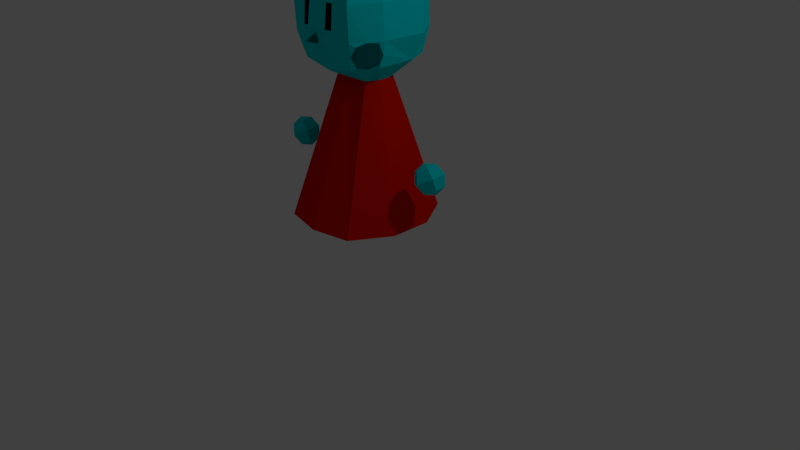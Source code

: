 # Source: BlueJoe.blend  (saved by Blender 2.79.0; exported with 4.5.12 LTS)
import bpy
from mathutils import Matrix  # noqa: F401  (used for matrix-valued properties, if any)

bpy.ops.wm.read_factory_settings(use_empty=True)
scene = bpy.context.scene
scene.name = 'Scene'

# ---- collections
col_collection_1 = bpy.data.collections.new('Collection 1'); scene.collection.children.link(col_collection_1)

# ---- materials (node trees are filled in below, after node groups)
mat_skinblue = bpy.data.materials.new('SkinBlue')
mat_skinblue.alpha_threshold = 0.0
mat_skinblue.use_transparent_shadow = False
mat_skinblue.diffuse_color = (0.0, 0.7529, 0.7991, 1.0)
mat_skinblue.roughness = 0.5
mat_skingreen = bpy.data.materials.new('SkinGreen')
mat_skingreen.alpha_threshold = 0.0
mat_skingreen.use_transparent_shadow = False
mat_skingreen.diffuse_color = (0.2837, 0.8, 0.0, 1.0)
mat_skingreen.roughness = 0.5
mat_eyes = bpy.data.materials.new('Eyes')
mat_eyes.alpha_threshold = 0.0
mat_eyes.use_transparent_shadow = False
mat_eyes.diffuse_color = (0.01109, 0.002375, 3.315e-08, 1.0)
mat_eyes.roughness = 0.5
mat_darkskingreen = bpy.data.materials.new('DarkSkinGreen')
mat_darkskingreen.alpha_threshold = 0.0
mat_darkskingreen.use_transparent_shadow = False
mat_darkskingreen.diffuse_color = (0.01388, 0.5815, 0.0, 1.0)
mat_darkskingreen.roughness = 0.5
mat_clothesblue = bpy.data.materials.new('ClothesBlue')
mat_clothesblue.alpha_threshold = 0.0
mat_clothesblue.use_transparent_shadow = False
mat_clothesblue.diffuse_color = (0.0, 0.3565, 0.8, 1.0)
mat_clothesblue.roughness = 0.5
mat_clothesred = bpy.data.materials.new('ClothesRed')
mat_clothesred.alpha_threshold = 0.0
mat_clothesred.use_transparent_shadow = False
mat_clothesred.diffuse_color = (0.8, 0.006637, 0.0, 1.0)
mat_clothesred.roughness = 0.5
mat_skinorange = bpy.data.materials.new('SkinOrange')
mat_skinorange.alpha_threshold = 0.0
mat_skinorange.use_transparent_shadow = False
mat_skinorange.diffuse_color = (0.7991, 0.2122, 0.06663, 1.0)
mat_skinorange.roughness = 0.5
mat_darkskinorange = bpy.data.materials.new('DarkSkinOrange')
mat_darkskinorange.alpha_threshold = 0.0
mat_darkskinorange.use_transparent_shadow = False
mat_darkskinorange.diffuse_color = (0.2668, 0.07533, 0.02576, 1.0)
mat_darkskinorange.roughness = 0.5
mat_darkskinblue = bpy.data.materials.new('DarkSkinBlue')
mat_darkskinblue.alpha_threshold = 0.0
mat_darkskinblue.use_transparent_shadow = False
mat_darkskinblue.diffuse_color = (0.0, 0.1744, 0.1845, 1.0)
mat_darkskinblue.roughness = 0.5

# ---- material node trees

# ---- world
world_world = bpy.data.worlds.new('World'); scene.world = world_world
world_world.color = (0.05088, 0.05088, 0.05088)
world_world.use_sun_shadow = False
world_world.sun_shadow_jitter_overblur = 0.0
world_world.cycles.sampling_method = 'MANUAL'

# ---- cameras
cam_camera = bpy.data.cameras.new('Camera')
cam_camera.clip_end = 100.0
cam_camera.lens = 35.0
cam_camera.sensor_width = 32.0
cam_camera.sensor_height = 18.0
cam_camera.ortho_scale = 7.314
cam_camera.dof.focus_distance = 0.0
cam_camera.dof.aperture_fstop = 128.0

# ---- lights
light_lamp = bpy.data.lights.new('Lamp', 'POINT')
light_lamp.transmission_factor = 0.0
light_lamp.cutoff_distance = 30.0
light_lamp.energy = 100.0
light_lamp.shadow_buffer_clip_start = 1.001
light_lamp.shadow_soft_size = 0.1
light_lamp.shadow_maximum_resolution = 0.006
light_lamp.use_absolute_resolution = True

# ---- meshes
me_sphere_001 = bpy.data.meshes.new('Sphere.001')
me_sphere_001.from_pydata([(0.0, 0.7071, 0.7071), (0.0, 1.0, -4.371e-08), (0.0, 0.7071, -0.7071), (0.0, -8.742e-08, -1.0), (0.6124, 0.3536, 0.7071), (0.866, 0.5, -4.371e-08), (0.6124, 0.3536, -0.7071), (0.6124, -0.3536, 0.7071), (0.866, -0.5, -4.371e-08), (0.6124, -0.3536, -0.7071), (-1.421e-14, -1.748e-07, 1.0), (-1.031e-07, -0.7071, 0.7071), (-1.627e-07, -1.0, -4.371e-08), (-1.031e-07, -0.7071, -0.7071), (-0.6124, -0.3536, 0.7071), (-0.866, -0.5, -4.371e-08), (-0.6124, -0.3536, -0.7071), (-0.6124, 0.3536, 0.7071), (-0.866, 0.5, -4.371e-08), (-0.6124, 0.3536, -0.7071)], [], [(3, 2, 6), (1, 0, 4, 5), (2, 1, 5, 6), (0, 10, 4), (3, 6, 9), (5, 4, 7, 8), (6, 5, 8, 9), (4, 10, 7), (3, 9, 13), (8, 7, 11, 12), (9, 8, 12, 13), (7, 10, 11), (3, 13, 16), (12, 11, 14, 15), (13, 12, 15, 16), (11, 10, 14), (14, 10, 17), (3, 16, 19), (15, 14, 17, 18), (16, 15, 18, 19), (19, 18, 1, 2), (17, 10, 0), (3, 19, 2), (18, 17, 0, 1)])
me_sphere_001.materials.append(mat_skinblue)
me_sphere_001.use_remesh_preserve_volume = False
me_sphere_001.use_remesh_preserve_attributes = False
me_sphere_001.use_mirror_vertex_groups = False
me_sphere_001.update()
me_sphere = bpy.data.meshes.new('Sphere')
me_sphere.from_pydata([(0.0, 0.7071, 0.7071), (0.0, 1.0, -4.371e-08), (0.0, 0.7071, -0.7071), (0.0, -8.742e-08, -1.0), (0.6124, 0.3536, 0.7071), (0.866, 0.5, -4.371e-08), (0.6124, 0.3536, -0.7071), (0.6124, -0.3536, 0.7071), (0.866, -0.5, -4.371e-08), (0.6124, -0.3536, -0.7071), (-1.421e-14, -1.748e-07, 1.0), (-1.031e-07, -0.7071, 0.7071), (-1.627e-07, -1.0, -4.371e-08), (-1.031e-07, -0.7071, -0.7071), (-0.6124, -0.3536, 0.7071), (-0.866, -0.5, -4.371e-08), (-0.6124, -0.3536, -0.7071), (-0.6124, 0.3536, 0.7071), (-0.866, 0.5, -4.371e-08), (-0.6124, 0.3536, -0.7071)], [], [(3, 2, 6), (1, 0, 4, 5), (2, 1, 5, 6), (0, 10, 4), (3, 6, 9), (5, 4, 7, 8), (6, 5, 8, 9), (4, 10, 7), (3, 9, 13), (8, 7, 11, 12), (9, 8, 12, 13), (7, 10, 11), (3, 13, 16), (12, 11, 14, 15), (13, 12, 15, 16), (11, 10, 14), (14, 10, 17), (3, 16, 19), (15, 14, 17, 18), (16, 15, 18, 19), (19, 18, 1, 2), (17, 10, 0), (3, 19, 2), (18, 17, 0, 1)])
me_sphere.polygons.foreach_set('material_index', [1, 1, 1, 1, 1, 1, 1, 1, 1, 1, 1, 1, 1, 1, 1, 1, 1, 1, 1, 1, 1, 1, 1, 1])
me_sphere.materials.append(mat_skingreen)
me_sphere.materials.append(mat_skinblue)
me_sphere.use_remesh_preserve_volume = False
me_sphere.use_remesh_preserve_attributes = False
me_sphere.use_mirror_vertex_groups = False
me_sphere.update()
me_cylinder = bpy.data.meshes.new('Cylinder')
me_cylinder.from_pydata([(0.5069, 0.7244, -0.3174), (0.2367, 0.2067, 1.42), (0.7916, 0.2469, -0.3174), (0.3105, 0.07845, 1.42), (0.7916, -0.292, -0.3174), (0.3105, -0.06696, 1.42), (0.5069, -0.7752, -0.3174), (0.2434, -0.2216, 1.42), (0.0, -0.8815, -0.3174), (0.0, -0.2366, 1.42), (0.0, 0.8162, -0.3174), (0.0, 0.2318, 1.42), (0.3809, 0.5475, 1.642), (0.5253, 0.2575, 1.642), (0.5319, -0.2428, 1.642), (0.3835, -0.5469, 1.642), (0.0, -0.5387, 1.562), (0.0, 0.5959, 1.642), (0.4519, -0.6263, 1.958), (0.0, -0.8548, 1.948), (0.6442, 0.2933, 1.958), (0.6181, -0.2706, 1.958), (0.0, 0.6713, 1.958), (0.419, 0.6175, 1.952), (0.4535, -0.6484, 2.363), (0.6281, 0.3036, 2.37), (0.0, 0.6537, 2.381), (0.0, -0.6784, 2.358), (0.6071, -0.2703, 2.375), (0.4058, 0.6087, 2.369), (0.2715, 0.4435, 2.718), (0.4459, -0.1864, 2.718), (0.0, -0.4791, 2.718), (0.0, 0.5119, 2.718), (0.4541, 0.2316, 2.718), (0.314, -0.4491, 2.718), (0.2715, 0.4435, 2.718), (0.0, -0.4791, 2.718), (0.0, 0.5119, 2.718), (0.314, -0.4491, 2.718), (0.0, 0.01507, 2.861), (0.481, -0.3771, 1.642), (0.5889, -0.2564, 1.797), (0.5448, -0.4528, 1.958), (0.4254, -0.5871, 1.802), (0.4904, -0.5675, 1.919), (0.4316, -0.5073, 1.665), (0.5576, -0.2814, 1.691), (0.5903, -0.3193, 1.939), (0.0, -0.7157, 2.025), (0.06569, -0.726, 1.954), (0.0, -0.6897, 1.888), (0.2303, -0.6605, 2.359), (0.1431, -0.6661, 2.359), (0.1439, -0.7014, 2.07), (0.2316, -0.6834, 2.071)], [(32, 27)], [(0, 1, 3, 2), (2, 3, 5, 4), (4, 5, 7, 6), (6, 7, 9, 8), (10, 11, 1, 0), (7, 5, 14, 41, 15), (1, 11, 17, 12), (9, 7, 15, 16), (5, 3, 13, 14), (3, 1, 12, 13), (13, 12, 23, 20), (15, 41, 46, 44), (12, 17, 22, 23), (14, 13, 20, 21, 42), (16, 15, 18, 50, 51), (20, 23, 29, 25), (18, 43, 21, 28, 24), (23, 22, 26, 29), (21, 20, 25, 28), (19, 50, 49), (29, 26, 33, 30), (28, 25, 34, 31), (25, 29, 30, 34), (24, 28, 31, 35), (30, 33, 38, 36), (35, 31, 39), (32, 35, 39, 37), (34, 30, 36), (31, 34, 40), (34, 36, 40), (36, 38, 40), (39, 31, 40), (37, 39, 40), (44, 45, 43, 18), (43, 45, 44, 46, 41, 47, 42, 48), (48, 42, 21, 43), (42, 47, 41, 14), (24, 39, 37, 27, 53, 52), (18, 24, 52, 55, 54, 53, 27, 49, 50), (51, 50, 19), (53, 54, 55, 52), (18, 15, 44)])
me_cylinder.polygons.foreach_set('material_index', [4, 4, 4, 4, 4, 7, 7, 7, 7, 7, 7, 7, 7, 7, 7, 7, 7, 7, 7, 8, 7, 7, 7, 7, 0, 0, 0, 0, 7, 7, 7, 7, 7, 7, 8, 7, 7, 7, 7, 8, 0, 7])
_uv = me_cylinder.uv_layers.new(name='UVMap')
_uv.uv.foreach_set('vector', [0.5426, 0.01288, 0.4196, 0.5793, 0.3692, 0.5828, 0.4046, 8.18e-05, 0.4046, 8.18e-05, 0.3692, 0.5828, 0.3218, 0.5784, 0.2593, 8.158e-05, 0.2593, 8.158e-05, 0.3218, 0.5784, 0.2637, 0.5811, 0.1221, 0.01328, 0.1221, 0.01328, 0.2637, 0.5811, 0.1808, 0.5766, 8.158e-05, 0.0502, 0.6657, 0.04976, 0.497, 0.5732, 0.4196, 0.5793, 0.5426, 0.01288, 0.2637, 0.5811, 0.3218, 0.5784, 0.2991, 0.6869, 0.267, 0.6895, 0.2271, 0.6962, 0.4196, 0.5793, 0.497, 0.5732, 0.538, 0.6619, 0.4644, 0.6854, 0.1808, 0.5766, 0.2637, 0.5811, 0.2271, 0.6962, 0.1541, 0.6538, 0.3218, 0.5784, 0.3692, 0.5828, 0.4039, 0.6814, 0.2991, 0.6869, 0.3692, 0.5828, 0.4196, 0.5793, 0.4644, 0.6854, 0.4039, 0.6814, 0.4039, 0.6814, 0.4644, 0.6854, 0.4708, 0.7421, 0.4047, 0.7443, 0.2271, 0.6962, 0.267, 0.6895, 0.2398, 0.7007, 0.2299, 0.73, 0.4644, 0.6854, 0.538, 0.6619, 0.5578, 0.7353, 0.4708, 0.7421, 0.2991, 0.6869, 0.4039, 0.6814, 0.4047, 0.7443, 0.3054, 0.7515, 0.2997, 0.7206, 0.1541, 0.6538, 0.2271, 0.6962, 0.2297, 0.7632, 0.1383, 0.7578, 0.1302, 0.7367, 0.4047, 0.7443, 0.4708, 0.7421, 0.4721, 0.8184, 0.4127, 0.8166, 0.2297, 0.7632, 0.2671, 0.7553, 0.3054, 0.7515, 0.318, 0.8351, 0.238, 0.8575, 0.4708, 0.7421, 0.5578, 0.7353, 0.5466, 0.8392, 0.4721, 0.8184, 0.3054, 0.7515, 0.4047, 0.7443, 0.4127, 0.8166, 0.318, 0.8351, 0.1044, 0.7617, 0.1383, 0.7578, 0.1302, 0.7801, 0.4721, 0.8184, 0.5466, 0.8392, 0.5133, 0.9035, 0.4641, 0.8798, 0.318, 0.8351, 0.4127, 0.8166, 0.4172, 0.8721, 0.3483, 0.8934, 0.4127, 0.8166, 0.4721, 0.8184, 0.4641, 0.8798, 0.4172, 0.8721, 0.238, 0.8575, 0.318, 0.8351, 0.3483, 0.8934, 0.2947, 0.9271, 0.4641, 0.8798, 0.5133, 0.9035, 0.5129, 0.9044, 0.4639, 0.8806, 0.2947, 0.9271, 0.3483, 0.8934, 0.2953, 0.928, 0.2394, 0.9619, 0.2947, 0.9271, 0.2953, 0.928, 0.24, 0.9629, 0.4172, 0.8721, 0.4641, 0.8798, 0.4639, 0.8806, 0.3483, 0.8934, 0.4172, 0.8721, 0.4194, 0.9752, 0.4172, 0.8721, 0.4639, 0.8806, 0.4194, 0.9752, 0.4639, 0.8806, 0.5129, 0.9044, 0.4194, 0.9752, 0.2953, 0.928, 0.3483, 0.8934, 0.4194, 0.9752, 0.304, 0.9999, 0.2953, 0.928, 0.4194, 0.9752, 0.2299, 0.73, 0.2425, 0.7528, 0.2671, 0.7553, 0.2297, 0.7632, 0.2671, 0.7553, 0.2425, 0.7528, 0.2299, 0.73, 0.2398, 0.7007, 0.267, 0.6895, 0.2922, 0.7001, 0.2997, 0.7206, 0.2935, 0.7485, 0.2935, 0.7485, 0.2997, 0.7206, 0.3054, 0.7515, 0.2671, 0.7553, 0.2997, 0.7206, 0.2922, 0.7001, 0.267, 0.6895, 0.2991, 0.6869, 0.238, 0.8575, 0.2155, 0.9382, 0.1481, 0.9424, 0.1381, 0.865, 0.1686, 0.8506, 0.1879, 0.8493, 0.2297, 0.7632, 0.238, 0.8575, 0.1879, 0.8493, 0.1827, 0.7855, 0.163, 0.785, 0.1686, 0.8506, 0.1381, 0.865, 0.1302, 0.7801, 0.1383, 0.7578, 0.1302, 0.7367, 0.1383, 0.7578, 0.1044, 0.7617, 0.1686, 0.8506, 0.163, 0.785, 0.1827, 0.7855, 0.1879, 0.8493, 0.2297, 0.7632, 0.2271, 0.6962, 0.2299, 0.73])
me_cylinder.materials.append(mat_eyes)
me_cylinder.materials.append(mat_skingreen)
me_cylinder.materials.append(mat_darkskingreen)
me_cylinder.materials.append(mat_clothesblue)
me_cylinder.materials.append(mat_clothesred)
me_cylinder.materials.append(mat_skinorange)
me_cylinder.materials.append(mat_darkskinorange)
me_cylinder.materials.append(mat_skinblue)
me_cylinder.materials.append(mat_darkskinblue)
me_cylinder.use_remesh_preserve_volume = False
me_cylinder.use_remesh_preserve_attributes = False
me_cylinder.use_mirror_vertex_groups = False
me_cylinder.update()

# ---- objects
ob_handright = bpy.data.objects.new('HandRight', me_sphere_001)
ob_handleft = bpy.data.objects.new('HandLeft', me_sphere)
ob_body = bpy.data.objects.new('Body', me_cylinder)
ob_lamp = bpy.data.objects.new('Lamp', light_lamp)
ob_camera = bpy.data.objects.new('Camera', cam_camera)

# ---- transforms, parenting, visibility, modifiers, constraints
ob_handright.location = (-1.115, -0.06453, 2.286)
ob_handright.rotation_euler = (0.07705, -0.4872, -0.04622)
ob_handright.scale = (0.1978, 0.1978, 0.1978)
ob_handright.lineart.crease_threshold = 0.0
ob_handleft.location = (1.064, 0.00534, 2.267)
ob_handleft.rotation_euler = (0.07705, -0.4872, -0.04622)
ob_handleft.scale = (0.1978, 0.1978, 0.1978)
ob_handleft.lineart.crease_threshold = 0.0
ob_body.location = (0.0, 0.0, 1.858)
ob_body.lineart.crease_threshold = 0.0
_m = ob_body.modifiers.new('Mirror', 'MIRROR')
_m.use_clip = True
ob_lamp.location = (4.076, 1.005, 6.793)
ob_lamp.rotation_euler = (0.6503, 0.05522, 1.866)
ob_lamp.lock_rotations_4d = False
ob_lamp.empty_display_type = 'ARROWS'
ob_lamp.color = (0.0, 0.0, 0.0, 0.0)
ob_lamp.lineart.crease_threshold = 0.0
ob_camera.location = (7.481, -6.508, 6.233)
ob_camera.rotation_euler = (1.109, 0.0, 0.8149)
ob_camera.lock_rotations_4d = False
ob_camera.empty_display_type = 'ARROWS'
ob_camera.color = (0.0, 0.0, 0.0, 0.0)
ob_camera.display_type = 'WIRE'
ob_camera.lineart.crease_threshold = 0.0

# ---- collection membership
col_collection_1.objects.link(ob_handright)
col_collection_1.objects.link(ob_handleft)
col_collection_1.objects.link(ob_body)
col_collection_1.objects.link(ob_lamp)
col_collection_1.objects.link(ob_camera)

# ---- scene / render settings (as saved in the file)
scene.camera = ob_camera
scene.frame_start = 1; scene.frame_end = 250; scene.frame_set(4)
scene.render.engine = 'BLENDER_EEVEE_NEXT'
scene.render.resolution_percentage = 50
scene.render.dither_intensity = 0.0
scene.cycles.use_denoising = False
scene.cycles.samples = 128
scene.cycles.sampling_pattern = 'TABULATED_SOBOL'
scene.cycles.use_adaptive_sampling = False
scene.cycles.use_light_tree = False
scene.cycles.blur_glossy = 0.0
scene.cycles.sample_clamp_indirect = 0.0
scene.view_settings.view_transform = 'Standard'
bpy.context.view_layer.update()
